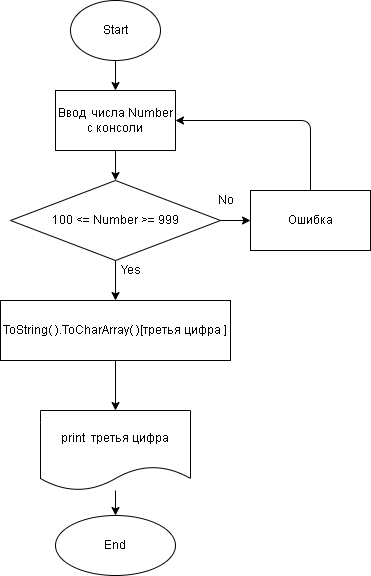

The diagram above was exported from draw.io. Its source (the exported page's mxGraphModel, read from the mxfile embedded in the PNG):
<mxGraphModel dx="907" dy="523" grid="1" gridSize="10" guides="1" tooltips="1" connect="1" arrows="1" fold="1" page="1" pageScale="1" pageWidth="827" pageHeight="1169" math="0" shadow="0">
  <root>
    <mxCell id="0" />
    <mxCell id="1" parent="0" />
    <mxCell id="2" value="" style="edgeStyle=none;html=1;" edge="1" parent="1" source="3" target="18">
      <mxGeometry relative="1" as="geometry" />
    </mxCell>
    <mxCell id="3" value="Start" style="ellipse;whiteSpace=wrap;html=1;" vertex="1" parent="1">
      <mxGeometry x="120" y="70" width="90" height="60" as="geometry" />
    </mxCell>
    <mxCell id="4" value="" style="edgeStyle=none;html=1;" edge="1" parent="1" source="6" target="8">
      <mxGeometry relative="1" as="geometry" />
    </mxCell>
    <mxCell id="5" value="" style="edgeStyle=none;html=1;" edge="1" parent="1" source="6" target="11">
      <mxGeometry relative="1" as="geometry" />
    </mxCell>
    <mxCell id="6" value="100 &amp;lt;= Number &amp;gt;= 999" style="rhombus;whiteSpace=wrap;html=1;" vertex="1" parent="1">
      <mxGeometry x="60" y="250" width="210" height="80" as="geometry" />
    </mxCell>
    <mxCell id="7" style="edgeStyle=none;html=1;entryX=1;entryY=0.5;entryDx=0;entryDy=0;" edge="1" parent="1" source="8">
      <mxGeometry relative="1" as="geometry">
        <mxPoint x="225" y="190" as="targetPoint" />
        <Array as="points">
          <mxPoint x="360" y="190" />
        </Array>
      </mxGeometry>
    </mxCell>
    <mxCell id="8" value="Ошибка" style="whiteSpace=wrap;html=1;" vertex="1" parent="1">
      <mxGeometry x="300" y="260" width="120" height="60" as="geometry" />
    </mxCell>
    <mxCell id="9" value="No" style="text;html=1;align=center;verticalAlign=middle;resizable=0;points=[];autosize=1;strokeColor=none;fillColor=none;" vertex="1" parent="1">
      <mxGeometry x="260" y="260" width="30" height="20" as="geometry" />
    </mxCell>
    <mxCell id="20" style="edgeStyle=none;html=1;entryX=0.5;entryY=0;entryDx=0;entryDy=0;" edge="1" parent="1" source="11" target="16">
      <mxGeometry relative="1" as="geometry" />
    </mxCell>
    <mxCell id="11" value="ToString( ).ToCharArray( )[третья цифра ]" style="whiteSpace=wrap;html=1;" vertex="1" parent="1">
      <mxGeometry x="50" y="370" width="230" height="60" as="geometry" />
    </mxCell>
    <mxCell id="12" value="Yes" style="text;html=1;align=center;verticalAlign=middle;resizable=0;points=[];autosize=1;strokeColor=none;fillColor=none;" vertex="1" parent="1">
      <mxGeometry x="160" y="330" width="40" height="20" as="geometry" />
    </mxCell>
    <mxCell id="15" value="" style="edgeStyle=none;html=1;" edge="1" parent="1" source="16" target="19">
      <mxGeometry relative="1" as="geometry" />
    </mxCell>
    <mxCell id="16" value="print&amp;nbsp; третья цифра" style="shape=document;whiteSpace=wrap;html=1;boundedLbl=1;" vertex="1" parent="1">
      <mxGeometry x="90" y="480" width="150" height="80" as="geometry" />
    </mxCell>
    <mxCell id="17" style="edgeStyle=none;html=1;entryX=0.5;entryY=0;entryDx=0;entryDy=0;" edge="1" parent="1" source="18" target="6">
      <mxGeometry relative="1" as="geometry" />
    </mxCell>
    <mxCell id="18" value="Ввод&amp;nbsp; числа Number&lt;br&gt;с консоли" style="whiteSpace=wrap;html=1;" vertex="1" parent="1">
      <mxGeometry x="105" y="160" width="120" height="60" as="geometry" />
    </mxCell>
    <mxCell id="19" value="End" style="ellipse;whiteSpace=wrap;html=1;" vertex="1" parent="1">
      <mxGeometry x="105" y="585" width="120" height="60" as="geometry" />
    </mxCell>
  </root>
</mxGraphModel>